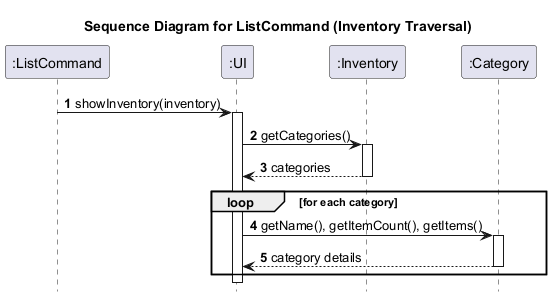

The diagram above was rendered by PlantUML. Its source (embedded in the PNG):
@startuml
title Sequence Diagram for ListCommand (Inventory Traversal)

autonumber
hide footbox

participant ":ListCommand" as ListCommand
participant ":UI" as UI
participant ":Inventory" as Inventory
participant ":Category" as Category

ListCommand -> UI: showInventory(inventory)
activate UI
UI -> Inventory: getCategories()
activate Inventory
Inventory --> UI: categories
deactivate Inventory

loop for each category
    UI -> Category: getName(), getItemCount(), getItems()
    activate Category
    Category --> UI: category details
    deactivate Category
end
@enduml